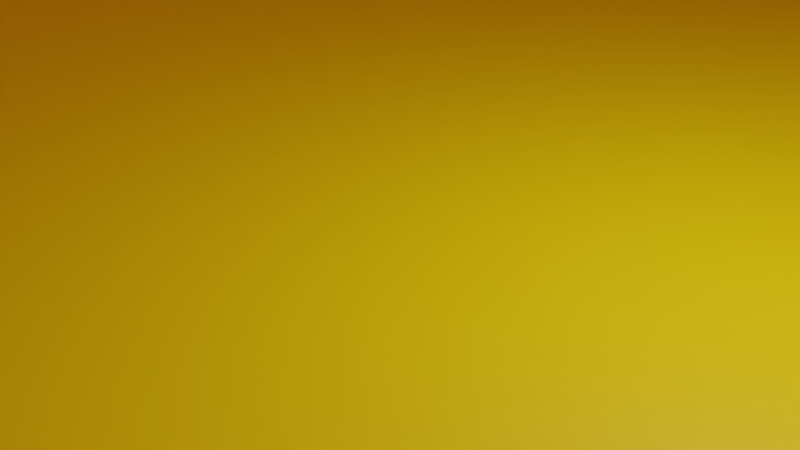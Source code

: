 # Source: BasicApartamentBuilding3.blend  (saved by Blender 3.1.7; exported with 4.5.12 LTS)
import bpy
from mathutils import Matrix  # noqa: F401  (used for matrix-valued properties, if any)

bpy.ops.wm.read_factory_settings(use_empty=True)
scene = bpy.context.scene
scene.name = 'Scene'

# ---- collections
col_collection = bpy.data.collections.new('Collection'); scene.collection.children.link(col_collection)

# ---- materials (node trees are filled in below, after node groups)
mat_material = bpy.data.materials.new('Material')
mat_material.alpha_threshold = 0.0
mat_material.use_transparent_shadow = False
mat_material.line_color = (0.0, 0.0, 0.0, 1.0)
mat_wall = bpy.data.materials.new('Wall')
mat_wall.use_transparent_shadow = False

# ---- material node trees
mat_material.use_nodes = True; mat_material.node_tree.nodes.clear()
_N = mat_material.node_tree.nodes; _L = mat_material.node_tree.links
n0 = _N.new('ShaderNodeOutputMaterial'); n0.name = 'Material Output'; n0.location = (300, 300)
n1 = _N.new('ShaderNodeBsdfPrincipled'); n1.name = 'Principled BSDF'; n1.location = (10, 300)
n1.distribution = 'GGX'
n1.subsurface_method = 'RANDOM_WALK_SKIN'
n1.inputs[2].default_value = 0.4
n1.inputs[3].default_value = 1.45
n1.inputs[27].default_value = (0.0, 0.0, 0.0, 1.0)
n1.inputs[28].default_value = 1.0
_L.new(n1.outputs[0], n0.inputs[0])
n0.is_active_output = True
mat_wall.use_nodes = True; mat_wall.node_tree.nodes.clear()
_N = mat_wall.node_tree.nodes; _L = mat_wall.node_tree.links
n0 = _N.new('ShaderNodeBsdfPrincipled'); n0.name = 'Principled BSDF'; n0.location = (10, 300)
n0.distribution = 'GGX'
n0.subsurface_method = 'RANDOM_WALK_SKIN'
n0.inputs[0].default_value = (1.0, 0.666, 0.0, 1.0)
n0.inputs[3].default_value = 1.45
n0.inputs[27].default_value = (0.0, 0.0, 0.0, 1.0)
n0.inputs[28].default_value = 1.0
n1 = _N.new('ShaderNodeOutputMaterial'); n1.name = 'Material Output'; n1.location = (300, 300)
_L.new(n0.outputs[0], n1.inputs[0])
n1.is_active_output = True

# ---- world
world_world = bpy.data.worlds.new('World'); scene.world = world_world
world_world.use_nodes = True; world_world.node_tree.nodes.clear()
_N = world_world.node_tree.nodes; _L = world_world.node_tree.links
n0 = _N.new('ShaderNodeOutputWorld'); n0.name = 'World Output'; n0.location = (300, 300)
n1 = _N.new('ShaderNodeBackground'); n1.name = 'Background'; n1.location = (10, 300)
n1.inputs[0].default_value = (0.05088, 0.05088, 0.05088, 1.0)
_L.new(n1.outputs[0], n0.inputs[0])
n0.is_active_output = True
world_world.color = (0.05088, 0.05088, 0.05088)
world_world.use_sun_shadow = False
world_world.sun_shadow_jitter_overblur = 0.0

# ---- cameras
cam_camera = bpy.data.cameras.new('Camera')
cam_camera.clip_end = 100.0
cam_camera.ortho_scale = 7.314

# ---- lights
light_light = bpy.data.lights.new('Light', 'POINT')
light_light.transmission_factor = 0.0
light_light.energy = 1000.0
light_light.shadow_soft_size = 0.1
light_light.shadow_maximum_resolution = 0.006
light_light.use_absolute_resolution = True

# ---- meshes
me_cube = bpy.data.meshes.new('Cube')
me_cube.from_pydata([(1.0, 1.0, 1.0), (1.0, 1.0, -1.0), (1.0, -1.0, 1.0), (1.0, -1.0, -1.0), (-1.0, 1.0, 1.0), (-1.0, 1.0, -1.0), (-1.0, -1.0, 1.0), (-1.0, -1.0, -1.0)], [], [(0, 4, 6, 2), (3, 2, 6, 7), (7, 6, 4, 5), (5, 1, 3, 7), (1, 0, 2, 3), (5, 4, 0, 1)])
me_cube.polygons.foreach_set('material_index', [1, 1, 1, 1, 1, 1])
_uv = me_cube.uv_layers.new(name='UVMap')
_uv.uv.foreach_set('vector', [0.625, 0.5, 0.875, 0.5, 0.875, 0.75, 0.625, 0.75, 0.375, 0.75, 0.625, 0.75, 0.625, 1.0, 0.375, 1.0, 0.375, 0.0, 0.625, 0.0, 0.625, 0.25, 0.375, 0.25, 0.125, 0.5, 0.375, 0.5, 0.375, 0.75, 0.125, 0.75, 0.375, 0.5, 0.625, 0.5, 0.625, 0.75, 0.375, 0.75, 0.375, 0.25, 0.625, 0.25, 0.625, 0.5, 0.375, 0.5])
me_cube.materials.append(mat_material)
me_cube.materials.append(mat_wall)
me_cube.use_remesh_preserve_volume = False
me_cube.use_remesh_preserve_attributes = False
me_cube.use_mirror_vertex_groups = False
me_cube.update()

# ---- objects
ob_cube = bpy.data.objects.new('Cube', me_cube)
ob_light = bpy.data.objects.new('Light', light_light)
ob_camera = bpy.data.objects.new('Camera', cam_camera)

# ---- transforms, parenting, visibility, modifiers, constraints
ob_cube.location = (0.0, 0.0, 21.0)
ob_cube.scale = (12.0, 20.0, 21.0)
ob_cube.lock_rotations_4d = False
ob_cube.empty_display_type = 'ARROWS'
ob_cube.lineart.crease_threshold = 0.0
ob_light.location = (4.076, 1.005, 5.904)
ob_light.rotation_euler = (0.6503, 0.05522, 1.866)
ob_light.lock_rotations_4d = False
ob_light.empty_display_type = 'ARROWS'
ob_light.color = (0.0, 0.0, 0.0, 0.0)
ob_light.lineart.crease_threshold = 0.0
ob_camera.location = (7.359, -6.926, 4.958)
ob_camera.rotation_euler = (1.109, 0.0, 0.8149)
ob_camera.lock_rotations_4d = False
ob_camera.empty_display_type = 'ARROWS'
ob_camera.color = (0.0, 0.0, 0.0, 0.0)
ob_camera.display_type = 'WIRE'
ob_camera.lineart.crease_threshold = 0.0

# ---- collection membership
col_collection.objects.link(ob_cube)
col_collection.objects.link(ob_light)
col_collection.objects.link(ob_camera)

# ---- scene / render settings (as saved in the file)
scene.camera = ob_camera
scene.frame_start = 1; scene.frame_end = 250; scene.frame_set(1)
scene.render.engine = 'BLENDER_EEVEE_NEXT'
scene.cycles.sampling_pattern = 'TABULATED_SOBOL'
scene.cycles.use_light_tree = False
scene.view_settings.view_transform = 'Filmic'
bpy.context.view_layer.update()
